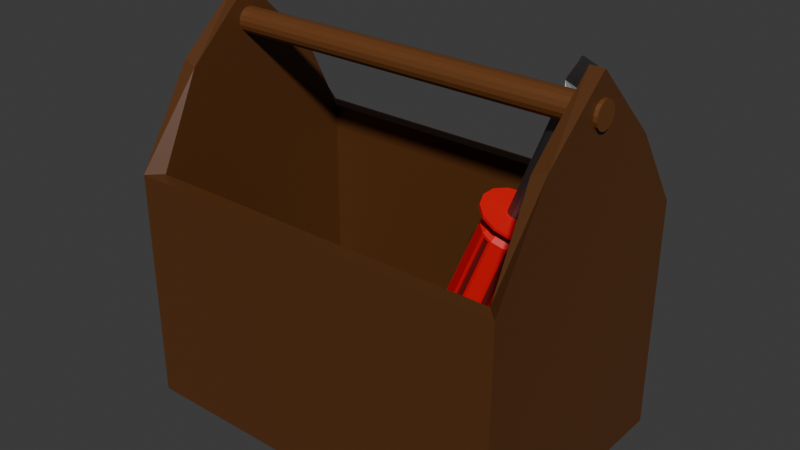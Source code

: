 # Source: WerkzeugkisteSchraubenzieher.blend  (saved by Blender 4.1.23; exported with 4.5.12 LTS)
import bpy
from mathutils import Matrix  # noqa: F401  (used for matrix-valued properties, if any)

bpy.ops.wm.read_factory_settings(use_empty=True)
scene = bpy.context.scene
scene.name = 'Scene'

# ---- collections
col_collection = bpy.data.collections.new('Collection'); scene.collection.children.link(col_collection)

# ---- materials (node trees are filled in below, after node groups)
mat_material_004 = bpy.data.materials.new('Material.004')
mat_material_004.use_transparent_shadow = False
mat_material = bpy.data.materials.new('Material')
mat_material.alpha_threshold = 0.0
mat_material.use_transparent_shadow = False
mat_material.roughness = 0.5
mat_material.line_color = (0.0, 0.0, 0.0, 1.0)
mat_material_001 = bpy.data.materials.new('Material.001')
mat_material_001.use_transparent_shadow = False
mat_material_002 = bpy.data.materials.new('Material.002')
mat_material_002.use_transparent_shadow = False
mat_material_003 = bpy.data.materials.new('Material.003')
mat_material_003.use_transparent_shadow = False

# ---- material node trees
mat_material_004.use_nodes = True; mat_material_004.node_tree.nodes.clear()
_N = mat_material_004.node_tree.nodes; _L = mat_material_004.node_tree.links
n0 = _N.new('ShaderNodeBsdfPrincipled'); n0.name = 'Principled BSDF'; n0.location = (10, 300)
n0.inputs[0].default_value = (0.1446, 0.04894, 0.01104, 1.0)
n1 = _N.new('ShaderNodeOutputMaterial'); n1.name = 'Material Output'; n1.location = (300, 300)
_L.new(n0.outputs[0], n1.inputs[0])
n1.is_active_output = True
mat_material.use_nodes = True; mat_material.node_tree.nodes.clear()
_N = mat_material.node_tree.nodes; _L = mat_material.node_tree.links
n0 = _N.new('ShaderNodeOutputMaterial'); n0.name = 'Material Output'; n0.location = (300, 300)
n1 = _N.new('ShaderNodeBsdfPrincipled'); n1.name = 'Principled BSDF'; n1.location = (10, 300)
n1.inputs[0].default_value = (0.1022, 0.0356, 0.008568, 1.0)
n1.inputs[3].default_value = 1.45
_L.new(n1.outputs[0], n0.inputs[0])
n0.is_active_output = True
mat_material_001.use_nodes = True; mat_material_001.node_tree.nodes.clear()
_N = mat_material_001.node_tree.nodes; _L = mat_material_001.node_tree.links
n0 = _N.new('ShaderNodeBsdfPrincipled'); n0.name = 'Principled BSDF'; n0.location = (10, 300)
n0.inputs[0].default_value = (0.184, 0.184, 0.184, 1.0)
n0.inputs[1].default_value = 1.0
n1 = _N.new('ShaderNodeOutputMaterial'); n1.name = 'Material Output'; n1.location = (300, 300)
_L.new(n0.outputs[0], n1.inputs[0])
n1.is_active_output = True
mat_material_002.use_nodes = True; mat_material_002.node_tree.nodes.clear()
_N = mat_material_002.node_tree.nodes; _L = mat_material_002.node_tree.links
n0 = _N.new('ShaderNodeBsdfPrincipled'); n0.name = 'Principled BSDF'; n0.location = (10, 300)
n0.inputs[0].default_value = (0.8003, 0.0, 0.004088, 1.0)
n1 = _N.new('ShaderNodeOutputMaterial'); n1.name = 'Material Output'; n1.location = (300, 300)
_L.new(n0.outputs[0], n1.inputs[0])
n1.is_active_output = True
mat_material_003.use_nodes = True; mat_material_003.node_tree.nodes.clear()
_N = mat_material_003.node_tree.nodes; _L = mat_material_003.node_tree.links
n0 = _N.new('ShaderNodeBsdfPrincipled'); n0.name = 'Principled BSDF'; n0.location = (10, 300)
n0.inputs[0].default_value = (0.1479, 0.01015, 0.009872, 1.0)
n1 = _N.new('ShaderNodeOutputMaterial'); n1.name = 'Material Output'; n1.location = (300, 300)
_L.new(n0.outputs[0], n1.inputs[0])
n1.is_active_output = True

# ---- world
world_world = bpy.data.worlds.new('World'); scene.world = world_world
world_world.use_nodes = True; world_world.node_tree.nodes.clear()
_N = world_world.node_tree.nodes; _L = world_world.node_tree.links
n0 = _N.new('ShaderNodeOutputWorld'); n0.name = 'World Output'; n0.location = (300, 300)
n1 = _N.new('ShaderNodeBackground'); n1.name = 'Background'; n1.location = (10, 300)
n1.inputs[0].default_value = (0.05088, 0.05088, 0.05088, 1.0)
_L.new(n1.outputs[0], n0.inputs[0])
n0.is_active_output = True
world_world.color = (0.05088, 0.05088, 0.05088)
world_world.use_sun_shadow = False
world_world.sun_shadow_jitter_overblur = 0.0

# ---- meshes
me_cylinder = bpy.data.meshes.new('Cylinder')
me_cylinder.from_pydata([(-2.113e-09, 0.1, -1.742), (1.892e-08, 0.1, 1.357), (0.03612, 0.09325, -1.742), (0.03612, 0.09325, 1.357), (0.06737, 0.0739, -1.742), (0.06737, 0.0739, 1.357), (0.08952, 0.04457, -1.742), (0.08952, 0.04457, 1.357), (0.09957, 0.009227, -1.742), (0.09957, 0.009227, 1.357), (0.09618, -0.02737, -1.742), (0.09618, -0.02737, 1.357), (0.0798, -0.06026, -1.742), (0.0798, -0.06026, 1.357), (0.05264, -0.08502, -1.742), (0.05264, -0.08502, 1.357), (0.01837, -0.0983, -1.742), (0.01837, -0.0983, 1.357), (-0.01837, -0.0983, -1.742), (-0.01837, -0.0983, 1.357), (-0.05264, -0.08502, -1.742), (-0.05264, -0.08502, 1.357), (-0.0798, -0.06026, -1.742), (-0.0798, -0.06026, 1.357), (-0.09618, -0.02737, -1.742), (-0.09618, -0.02737, 1.357), (-0.09957, 0.009227, -1.742), (-0.09957, 0.009227, 1.357), (-0.08952, 0.04457, -1.742), (-0.08952, 0.04457, 1.357), (-0.06737, 0.0739, -1.742), (-0.06737, 0.0739, 1.357), (-0.03612, 0.09325, -1.742), (-0.03612, 0.09325, 1.357), (0.9245, 0.8923, 1.22), (2.759, 1.0, 1.328), (0.9245, -0.8923, 1.22), (2.759, -1.0, 1.328), (0.9245, 0.8923, -1.607), (2.759, 1.0, -1.715), (0.9245, -0.8923, -1.607), (2.759, -1.0, -1.715), (0.9245, -1.0, 1.328), (0.9245, -1.0, -1.715), (0.9245, 1.0, 1.328), (0.9245, 1.0, -1.715), (2.562, -0.8923, 1.22), (2.562, -0.8923, -1.607), (2.562, 0.8923, 1.22), (2.562, 0.8923, -1.607), (0.3011, 0.5807, 1.328), (0.1837, -0.5364, 1.328), (0.1837, -0.5364, -1.715), (0.3011, 0.5807, -1.715), (0.3011, 0.5872, 1.22), (0.2235, -0.5491, 1.22), (0.2235, -0.5491, -1.607), (0.3011, 0.5872, -1.607), (2.759, 0.0, -1.715), (0.7588, 0.0, 1.328), (0.7588, 0.0, -1.715), (2.759, 0.0, 1.328), (0.7588, 0.0, 1.22), (0.7588, 0.0, -1.607), (2.562, 0.0, 1.22), (2.562, 0.0, -1.607), (-0.2766, 0.0, 1.328), (-0.2766, 0.0, -1.715), (-0.2766, 0.0, 1.22), (-0.2766, 0.0, -1.607)], [], [(0, 1, 3, 2), (2, 3, 5, 4), (4, 5, 7, 6), (6, 7, 9, 8), (8, 9, 11, 10), (10, 11, 13, 12), (12, 13, 15, 14), (14, 15, 17, 16), (16, 17, 19, 18), (18, 19, 21, 20), (20, 21, 23, 22), (22, 23, 25, 24), (24, 25, 27, 26), (26, 27, 29, 28), (28, 29, 31, 30), (3, 1, 33, 31, 29, 27, 25, 23, 21, 19, 17, 15, 13, 11, 9, 7, 5), (30, 31, 33, 32), (32, 33, 1, 0), (0, 2, 4, 6, 8, 10, 12, 14, 16, 18, 20, 22, 24, 26, 28, 30, 32), (34, 38, 49, 48), (37, 42, 43, 41), (58, 60, 45, 39), (58, 61, 37, 41), (61, 59, 42, 37), (39, 45, 44, 35), (36, 40, 43, 42), (63, 38, 57, 69), (36, 42, 51, 55), (38, 34, 44, 45), (64, 65, 47, 46), (62, 34, 48, 64), (63, 40, 47, 65), (40, 36, 46, 47), (68, 55, 51, 66), (69, 57, 53, 67), (38, 45, 53, 57), (43, 40, 56, 52), (62, 36, 55, 68), (60, 43, 52, 67), (44, 34, 54, 50), (59, 44, 50, 66), (42, 59, 66, 51), (45, 60, 67, 53), (34, 62, 68, 54), (56, 69, 67, 52), (54, 68, 66, 50), (38, 63, 65, 49), (36, 62, 64, 46), (48, 49, 65, 64), (40, 63, 69, 56), (35, 44, 59, 61), (39, 35, 61, 58), (41, 43, 60, 58)])
me_cylinder.polygons.foreach_set('material_index', [0, 0, 0, 0, 0, 0, 0, 0, 0, 0, 0, 0, 0, 0, 0, 0, 0, 0, 0, 1, 1, 1, 1, 1, 1, 1, 1, 1, 1, 1, 1, 1, 1, 1, 1, 1, 1, 1, 1, 1, 1, 1, 1, 1, 1, 1, 1, 1, 1, 1, 1, 1, 1])
_uv = me_cylinder.uv_layers.new(name='UVMap')
_uv.uv.foreach_set('vector', [1.0, 0.5, 1.0, 1.0, 0.9412, 1.0, 0.9412, 0.5, 0.9412, 0.5, 0.9412, 1.0, 0.8824, 1.0, 0.8824, 0.5, 0.8824, 0.5, 0.8824, 1.0, 0.8235, 1.0, 0.8235, 0.5, 0.8235, 0.5, 0.8235, 1.0, 0.7647, 1.0, 0.7647, 0.5, 0.7647, 0.5, 0.7647, 1.0, 0.7059, 1.0, 0.7059, 0.5, 0.7059, 0.5, 0.7059, 1.0, 0.6471, 1.0, 0.6471, 0.5, 0.6471, 0.5, 0.6471, 1.0, 0.5882, 1.0, 0.5882, 0.5, 0.5882, 0.5, 0.5882, 1.0, 0.5294, 1.0, 0.5294, 0.5, 0.5294, 0.5, 0.5294, 1.0, 0.4706, 1.0, 0.4706, 0.5, 0.4706, 0.5, 0.4706, 1.0, 0.4118, 1.0, 0.4118, 0.5, 0.4118, 0.5, 0.4118, 1.0, 0.3529, 1.0, 0.3529, 0.5, 0.3529, 0.5, 0.3529, 1.0, 0.2941, 1.0, 0.2941, 0.5, 0.2941, 0.5, 0.2941, 1.0, 0.2353, 1.0, 0.2353, 0.5, 0.2353, 0.5, 0.2353, 1.0, 0.1765, 1.0, 0.1765, 0.5, 0.1765, 0.5, 0.1765, 1.0, 0.1176, 1.0, 0.1176, 0.5, 0.3367, 0.4738, 0.25, 0.49, 0.1633, 0.4738, 0.08831, 0.4274, 0.03516, 0.357, 0.01102, 0.2721, 0.01916, 0.1843, 0.05848, 0.1054, 0.1237, 0.04595, 0.2059, 0.01409, 0.2941, 0.01409, 0.3763, 0.04595, 0.4415, 0.1054, 0.4808, 0.1843, 0.489, 0.2721, 0.4648, 0.357, 0.4117, 0.4274, 0.1176, 0.5, 0.1176, 1.0, 0.05882, 1.0, 0.05882, 0.5, 0.05882, 0.5, 0.05882, 1.0, 5.215e-08, 1.0, 5.215e-08, 0.5, 0.75, 0.49, 0.8367, 0.4738, 0.9117, 0.4274, 0.9648, 0.357, 0.989, 0.2721, 0.9808, 0.1843, 0.9415, 0.1054, 0.8763, 0.04595, 0.7941, 0.01409, 0.7059, 0.01409, 0.6237, 0.04595, 0.5585, 0.1054, 0.5192, 0.1843, 0.511, 0.2721, 0.5352, 0.357, 0.5883, 0.4274, 0.6633, 0.4738, 0.6338, 0.5135, 0.8662, 0.5135, 0.8662, 0.5135, 0.6338, 0.5135, 0.375, 0.75, 0.625, 0.75, 0.625, 1.0, 0.375, 1.0, 0.375, 0.125, 0.625, 0.125, 0.625, 0.25, 0.375, 0.25, 0.125, 0.625, 0.375, 0.625, 0.375, 0.75, 0.125, 0.75, 0.375, 0.625, 0.625, 0.625, 0.625, 0.75, 0.375, 0.75, 0.375, 0.25, 0.625, 0.25, 0.625, 0.5, 0.375, 0.5, 0.6338, 0.7365, 0.8662, 0.7365, 0.875, 0.75, 0.625, 0.75, 0.8662, 0.625, 0.8662, 0.5135, 0.8662, 0.5135, 0.8662, 0.625, 0.6338, 0.7365, 0.625, 0.75, 0.625, 0.75, 0.6338, 0.7365, 0.8662, 0.5135, 0.6338, 0.5135, 0.625, 0.5, 0.875, 0.5, 0.6338, 0.625, 0.8662, 0.625, 0.8662, 0.7365, 0.6338, 0.7365, 0.6338, 0.625, 0.6338, 0.5135, 0.6338, 0.5135, 0.6338, 0.625, 0.8662, 0.625, 0.8662, 0.7365, 0.8662, 0.7365, 0.8662, 0.625, 0.8662, 0.7365, 0.6338, 0.7365, 0.6338, 0.7365, 0.8662, 0.7365, 0.6338, 0.625, 0.6338, 0.7365, 0.625, 0.75, 0.625, 0.625, 0.8662, 0.625, 0.8662, 0.5135, 0.875, 0.5, 0.875, 0.625, 0.8662, 0.5135, 0.875, 0.5, 0.875, 0.5, 0.8662, 0.5135, 0.875, 0.75, 0.8662, 0.7365, 0.8662, 0.7365, 0.875, 0.75, 0.6338, 0.625, 0.6338, 0.7365, 0.6338, 0.7365, 0.6338, 0.625, 0.625, 0.125, 0.625, 0.0, 0.625, 0.0, 0.625, 0.125, 0.625, 0.5, 0.6338, 0.5135, 0.6338, 0.5135, 0.625, 0.5, 0.625, 0.625, 0.625, 0.5, 0.625, 0.5, 0.625, 0.625, 0.625, 0.75, 0.625, 0.625, 0.625, 0.625, 0.625, 0.75, 0.625, 0.25, 0.625, 0.125, 0.625, 0.125, 0.625, 0.25, 0.6338, 0.5135, 0.6338, 0.625, 0.6338, 0.625, 0.6338, 0.5135, 0.8662, 0.7365, 0.8662, 0.625, 0.875, 0.625, 0.875, 0.75, 0.6338, 0.5135, 0.6338, 0.625, 0.625, 0.625, 0.625, 0.5, 0.8662, 0.5135, 0.8662, 0.625, 0.8662, 0.625, 0.8662, 0.5135, 0.6338, 0.7365, 0.6338, 0.625, 0.6338, 0.625, 0.6338, 0.7365, 0.6338, 0.5135, 0.8662, 0.5135, 0.8662, 0.625, 0.6338, 0.625, 0.8662, 0.7365, 0.8662, 0.625, 0.8662, 0.625, 0.8662, 0.7365, 0.375, 0.5, 0.625, 0.5, 0.625, 0.625, 0.375, 0.625, 0.125, 0.5, 0.375, 0.5, 0.375, 0.625, 0.125, 0.625, 0.375, 0.0, 0.625, 0.0, 0.625, 0.125, 0.375, 0.125])
me_cylinder.materials.append(mat_material_004)
me_cylinder.materials.append(mat_material)
me_cylinder.update()
me_cylinder_001 = bpy.data.meshes.new('Cylinder.001')
me_cylinder_001.from_pydata([(-0.233, 0.1472, 0.51), (-0.2604, 0.09037, 0.51), (-0.2604, -0.09037, 0.51), (-0.233, -0.1472, 0.51), (-0.09171, -0.2599, 0.51), (-0.03016, -0.274, 0.51), (0.146, -0.2338, 0.51), (0.1954, -0.1944, 0.51), (0.2738, -0.03157, 0.51), (0.2738, 0.03157, 0.51), (0.1954, 0.1944, 0.51), (-0.09171, 0.2599, 0.51), (0.146, 0.2338, 0.51), (-0.03016, 0.274, 0.51), (0.0, 0.1983, -0.725), (-0.03016, 0.3023, -0.5852), (0.08605, 0.1787, -0.725), (0.1583, 0.2593, -0.5852), (0.1551, 0.1237, -0.725), (0.2176, 0.2121, -0.5852), (0.1934, 0.04413, -0.725), (0.3014, 0.03787, -0.5852), (0.1934, -0.04413, -0.725), (0.3014, -0.03787, -0.5852), (0.1551, -0.1237, -0.725), (0.2176, -0.2121, -0.5852), (0.08605, -0.1787, -0.725), (0.1583, -0.2593, -0.5852), (0.0, -0.1983, -0.725), (-0.03016, -0.3023, -0.5852), (-0.08605, -0.1787, -0.725), (-0.104, -0.2855, -0.5852), (-0.1551, -0.1237, -0.725), (-0.2552, -0.1649, -0.5852), (-0.1934, -0.04413, -0.725), (-0.288, -0.09667, -0.5852), (-0.1934, 0.04413, -0.725), (-0.288, 0.09667, -0.5852), (-0.1551, 0.1237, -0.725), (-0.2552, 0.1649, -0.5852), (-0.08605, 0.1787, -0.725), (-0.104, 0.2855, -0.5852), (-7.372e-10, 0.2191, 0.6224), (3.934e-10, 0.3561, 0.725), (0.1545, 0.3208, 0.725), (0.09505, 0.1974, 0.6224), (0.2784, 0.222, 0.725), (0.1713, 0.1366, 0.6224), (0.3471, 0.07923, 0.725), (0.2136, 0.04875, 0.6224), (0.3471, -0.07923, 0.725), (0.2136, -0.04875, 0.6224), (0.2784, -0.222, 0.725), (0.1713, -0.1366, 0.6224), (0.1545, -0.3208, 0.725), (0.09505, -0.1974, 0.6224), (3.934e-10, -0.3561, 0.725), (-7.372e-10, -0.2191, 0.6224), (-0.1545, -0.3208, 0.725), (-0.09505, -0.1974, 0.6224), (-0.2784, -0.222, 0.725), (-0.1713, -0.1366, 0.6224), (-0.3471, -0.07923, 0.725), (-0.2136, -0.04875, 0.6224), (-0.3471, 0.07923, 0.725), (-0.2136, 0.04875, 0.6224), (-0.2784, 0.222, 0.725), (-0.1713, 0.1366, 0.6224), (-0.1545, 0.3208, 0.725), (-0.09505, 0.1974, 0.6224), (-9.038e-09, 0.09197, 0.7556), (0.0399, 0.08286, 0.7556), (0.0719, 0.05734, 0.7556), (0.08966, 0.02046, 0.7556), (0.08966, -0.02046, 0.7556), (0.0719, -0.05734, 0.7556), (0.0399, -0.08286, 0.7556), (3.896e-09, -0.09197, 0.7556), (-0.0399, -0.08286, 0.7556), (-0.0719, -0.05734, 0.7556), (-0.08966, -0.02046, 0.7556), (-0.08966, 0.02046, 0.7556), (-0.0719, 0.05734, 0.7556), (-0.0399, 0.08286, 0.7556), (-2.571e-09, 0.3561, 0.7556), (0.1545, 0.3208, 0.7556), (0.2784, 0.222, 0.7556), (0.3471, 0.07923, 0.7556), (0.3471, -0.07923, 0.7556), (0.2784, -0.222, 0.7556), (0.1545, -0.3208, 0.7556), (-2.571e-09, -0.3561, 0.7556), (-0.1545, -0.3208, 0.7556), (-0.2784, -0.222, 0.7556), (-0.3471, -0.07923, 0.7556), (-0.3471, 0.07923, 0.7556), (-0.2784, 0.222, 0.7556), (-0.1545, 0.3208, 0.7556), (-1.967e-09, 0.277, 0.7556), (0.1202, 0.2496, 0.7556), (0.2166, 0.1727, 0.7556), (0.2701, 0.06164, 0.7556), (0.2701, -0.06164, 0.7556), (0.2166, -0.1727, 0.7556), (0.1202, -0.2496, 0.7556), (-3.175e-09, -0.277, 0.7556), (-0.1202, -0.2496, 0.7556), (-0.2166, -0.1727, 0.7556), (-0.2701, -0.06164, 0.7556), (-0.2701, 0.06164, 0.7556), (-0.2166, 0.1727, 0.7556), (-0.1202, 0.2496, 0.7556), (-1.11e-07, 0.07368, 2.118), (0.03393, 0.06742, 2.123), (0.06114, 0.04988, 2.135), (0.1117, 0.02453, 2.18), (0.1117, -0.02282, 2.177), (0.06114, -0.04961, 2.135), (0.03393, -0.06815, 2.124), (-9.348e-08, -0.07476, 2.12), (-0.03393, -0.06815, 2.124), (-0.06114, -0.04961, 2.135), (-0.1117, -0.02282, 2.177), (-0.1117, 0.02453, 2.18), (-0.06114, 0.04988, 2.135), (-0.03393, 0.06742, 2.123), (-1.088e-07, 0.08482, 2.11), (0.0399, 0.07745, 2.115), (0.0719, 0.05682, 2.13), (0.08966, 0.027, 2.152), (0.08966, -0.02544, 2.15), (0.0719, -0.05694, 2.13), (0.0399, -0.07874, 2.117), (-9.59e-08, -0.08652, 2.112), (-0.0399, -0.07874, 2.117), (-0.0719, -0.05694, 2.13), (-0.08966, -0.02544, 2.15), (-0.08966, 0.027, 2.152), (-0.0719, 0.05682, 2.13), (-0.0399, 0.07745, 2.115), (0.07624, 0.0174, 2.433), (0.07624, -0.0174, 2.433), (-0.07624, -0.0174, 2.433), (-0.07624, 0.0174, 2.433), (0.07624, -0.01862, 2.397), (-0.07624, -0.01862, 2.397), (-0.07624, 0.019, 2.397), (0.07624, 0.019, 2.397), (-0.1117, -0.02191, 2.204), (0.1117, 0.02332, 2.206), (0.1117, -0.02191, 2.204), (-0.1117, 0.02332, 2.206), (0.1215, 0.2523, 0.5409), (0.219, 0.1746, 0.5409), (0.219, -0.1746, 0.5409), (0.1215, -0.2523, 0.5409), (-2.055e-10, -0.2801, 0.5409), (-0.1215, -0.2523, 0.5409), (-0.219, -0.1746, 0.5409), (-0.273, -0.06232, 0.5409), (-0.273, 0.06232, 0.5409), (-0.219, 0.1746, 0.5409), (-0.1215, 0.2523, 0.5409), (-2.055e-10, 0.2801, 0.5409), (-0.1345, 0.2793, -0.6161), (0.273, 0.06232, 0.5409), (0.273, -0.06232, 0.5409), (0.1345, 0.2793, -0.6161), (0.2424, 0.1933, -0.6161), (0.3022, 0.06898, -0.6161), (0.3022, -0.06898, -0.6161), (0.2424, -0.1933, -0.6161), (0.1345, -0.2793, -0.6161), (0.0, -0.31, -0.6161), (-0.1345, -0.2793, -0.6161), (-0.2424, -0.1933, -0.6161), (-0.3022, -0.06898, -0.6161), (-0.3022, 0.06898, -0.6161), (-0.2424, 0.1933, -0.6161), (0.0, 0.31, -0.6161), (0.1333, 0.2178, 0.5095), (0.1826, 0.1784, 0.5095), (0.1456, 0.2433, -0.5857), (0.2048, 0.1961, -0.5857), (0.2534, 0.03157, 0.5095), (0.2534, -0.03157, 0.5095), (0.281, 0.03787, -0.5857), (0.281, -0.03787, -0.5857), (0.1826, -0.1784, 0.5095), (0.1333, -0.2178, 0.5095), (0.2048, -0.1961, -0.5857), (0.1456, -0.2433, -0.5857), (-0.0256, -0.254, 0.5095), (-0.08715, -0.24, 0.5095), (-0.0256, -0.2824, -0.5857), (-0.09944, -0.2655, -0.5857), (-0.2146, -0.1384, 0.5095), (-0.242, -0.08149, 0.5095), (-0.2367, -0.156, -0.5857), (-0.2696, -0.08779, -0.5857), (-0.242, 0.08149, 0.5095), (-0.2146, 0.1384, 0.5095), (-0.2696, 0.08779, -0.5857), (-0.2367, 0.156, -0.5857), (-0.08715, 0.24, 0.5095), (-0.0256, 0.254, 0.5095), (-0.09944, 0.2655, -0.5857), (-0.0256, 0.2824, -0.5857)], [], [(152, 45, 47, 153), (165, 49, 51, 166), (166, 51, 53, 154), (154, 53, 55, 155), (155, 55, 57, 156), (156, 57, 59, 157), (157, 59, 61, 158), (158, 61, 63, 159), (159, 63, 65, 160), (160, 65, 67, 161), (161, 67, 69, 162), (179, 163, 152, 167), (162, 69, 42, 163), (153, 47, 49, 165), (52, 50, 88, 89), (179, 167, 16, 14), (167, 168, 18, 16), (168, 169, 20, 18), (169, 170, 22, 20), (170, 171, 24, 22), (171, 172, 26, 24), (172, 173, 28, 26), (173, 174, 30, 28), (174, 175, 32, 30), (175, 176, 34, 32), (176, 177, 36, 34), (177, 178, 38, 36), (178, 164, 40, 38), (164, 179, 14, 40), (14, 16, 18, 20, 22, 24, 26, 28, 30, 32, 34, 36, 38, 40), (45, 42, 43, 44), (47, 45, 44, 46), (49, 47, 46, 48), (51, 49, 48, 50), (53, 51, 50, 52), (55, 53, 52, 54), (57, 55, 54, 56), (59, 57, 56, 58), (61, 59, 58, 60), (63, 61, 60, 62), (65, 63, 62, 64), (67, 65, 64, 66), (69, 67, 66, 68), (42, 69, 68, 43), (163, 42, 45, 152), (168, 153, 165, 169), (41, 11, 204, 206), (178, 161, 162, 164), (1, 0, 201, 200), (176, 159, 160, 177), (33, 3, 196, 198), (174, 157, 158, 175), (4, 31, 195, 193), (172, 155, 156, 173), (27, 25, 190, 191), (170, 166, 154, 171), (9, 8, 185, 184), (19, 17, 182, 183), (82, 81, 137, 138), (62, 60, 93, 94), (48, 46, 86, 87), (58, 56, 91, 92), (68, 66, 96, 97), (44, 43, 84, 85), (54, 52, 89, 90), (64, 62, 94, 95), (43, 68, 97, 84), (50, 48, 87, 88), (60, 58, 92, 93), (46, 44, 85, 86), (56, 54, 90, 91), (66, 64, 95, 96), (98, 99, 85, 84), (99, 100, 86, 85), (100, 101, 87, 86), (101, 102, 88, 87), (102, 103, 89, 88), (103, 104, 90, 89), (104, 105, 91, 90), (105, 106, 92, 91), (106, 107, 93, 92), (107, 108, 94, 93), (108, 109, 95, 94), (109, 110, 96, 95), (110, 111, 97, 96), (111, 98, 84, 97), (70, 71, 99, 98), (71, 72, 100, 99), (72, 73, 101, 100), (73, 74, 102, 101), (74, 75, 103, 102), (75, 76, 104, 103), (76, 77, 105, 104), (77, 78, 106, 105), (78, 79, 107, 106), (79, 80, 108, 107), (80, 81, 109, 108), (81, 82, 110, 109), (82, 83, 111, 110), (83, 70, 98, 111), (113, 112, 125, 124, 123, 115, 114), (75, 74, 130, 131), (83, 82, 138, 139), (76, 75, 131, 132), (70, 83, 139, 126), (77, 76, 132, 133), (78, 77, 133, 134), (71, 70, 126, 127), (79, 78, 134, 135), (72, 71, 127, 128), (80, 79, 135, 136), (73, 72, 128, 129), (81, 80, 136, 137), (74, 73, 129, 130), (112, 113, 127, 126), (113, 114, 128, 127), (114, 115, 129, 128), (115, 116, 130, 129), (116, 117, 131, 130), (117, 118, 132, 131), (118, 119, 133, 132), (119, 120, 134, 133), (120, 121, 135, 134), (121, 122, 136, 135), (122, 123, 137, 136), (123, 124, 138, 137), (124, 125, 139, 138), (125, 112, 126, 139), (140, 143, 142, 141), (116, 122, 121, 120, 119, 118, 117), (145, 144, 141, 142), (147, 146, 143, 140), (144, 147, 140, 141), (146, 145, 142, 143), (151, 148, 145, 146), (150, 149, 147, 144), (149, 151, 146, 147), (148, 150, 144, 145), (122, 116, 150, 148), (115, 123, 151, 149), (116, 115, 149, 150), (123, 122, 148, 151), (10, 12, 152, 153), (6, 7, 154, 155), (4, 5, 156, 157), (2, 3, 158, 159), (0, 1, 160, 161), (13, 11, 162, 163), (11, 41, 164, 162), (8, 9, 165, 166), (17, 19, 168, 167), (21, 23, 170, 169), (25, 27, 172, 171), (29, 31, 174, 173), (33, 35, 176, 175), (37, 39, 178, 177), (41, 15, 179, 164), (15, 13, 163, 179), (12, 17, 167, 152), (19, 10, 153, 168), (9, 21, 169, 165), (23, 8, 166, 170), (7, 25, 171, 154), (27, 6, 155, 172), (5, 29, 173, 156), (31, 4, 157, 174), (3, 33, 175, 158), (35, 2, 159, 176), (1, 37, 177, 160), (39, 0, 161, 178), (182, 180, 181, 183), (10, 19, 183, 181), (12, 10, 181, 180), (17, 12, 180, 182), (186, 184, 185, 187), (21, 9, 184, 186), (8, 23, 187, 185), (23, 21, 186, 187), (190, 188, 189, 191), (6, 27, 191, 189), (25, 7, 188, 190), (7, 6, 189, 188), (194, 192, 193, 195), (5, 4, 193, 192), (31, 29, 194, 195), (29, 5, 192, 194), (198, 196, 197, 199), (3, 2, 197, 196), (2, 35, 199, 197), (35, 33, 198, 199), (202, 200, 201, 203), (37, 1, 200, 202), (39, 37, 202, 203), (0, 39, 203, 201), (206, 204, 205, 207), (13, 15, 207, 205), (11, 13, 205, 204), (15, 41, 206, 207)])
me_cylinder_001.polygons.foreach_set('material_index', [1, 1, 1, 1, 1, 1, 1, 1, 1, 1, 1, 1, 1, 1, 1, 1, 1, 1, 1, 1, 1, 1, 1, 1, 1, 1, 1, 1, 1, 1, 1, 1, 1, 1, 1, 1, 1, 1, 1, 1, 1, 1, 1, 1, 1, 1, 1, 1, 1, 1, 1, 1, 1, 1, 1, 1, 1, 1, 0, 1, 1, 1, 1, 1, 1, 1, 1, 1, 1, 1, 1, 1, 1, 1, 1, 1, 1, 1, 1, 1, 1, 1, 1, 1, 1, 1, 1, 1, 1, 1, 1, 1, 1, 1, 1, 1, 1, 1, 1, 1, 0, 0, 0, 0, 0, 0, 0, 0, 0, 0, 0, 0, 0, 0, 0, 0, 0, 0, 0, 0, 0, 0, 0, 0, 0, 0, 0, 0, 0, 0, 0, 0, 0, 0, 0, 0, 0, 0, 0, 0, 0, 0, 1, 1, 1, 1, 1, 1, 1, 1, 1, 1, 1, 1, 1, 1, 1, 1, 1, 1, 1, 1, 1, 1, 1, 1, 1, 1, 1, 1, 2, 1, 1, 1, 2, 1, 1, 1, 2, 1, 1, 1, 2, 1, 1, 1, 2, 1, 1, 1, 2, 1, 1, 1, 2, 1, 1, 1])
_uv = me_cylinder_001.uv_layers.new(name='UVMap')
_uv.uv.foreach_set('vector', [0.9286, 0.9365, 0.9286, 0.9646, 0.8571, 0.9646, 0.8571, 0.9365, 0.7857, 0.9365, 0.7857, 0.9646, 0.7143, 0.9646, 0.7143, 0.9365, 0.7143, 0.9365, 0.7143, 0.9646, 0.6429, 0.9646, 0.6429, 0.9365, 0.6429, 0.9365, 0.6429, 0.9646, 0.5714, 0.9646, 0.5714, 0.9365, 0.5714, 0.9365, 0.5714, 0.9646, 0.5, 0.9646, 0.5, 0.9365, 0.5, 0.9365, 0.5, 0.9646, 0.4286, 0.9646, 0.4286, 0.9365, 0.4286, 0.9365, 0.4286, 0.9646, 0.3571, 0.9646, 0.3571, 0.9365, 0.3571, 0.9365, 0.3571, 0.9646, 0.2857, 0.9646, 0.2857, 0.9365, 0.2857, 0.9365, 0.2857, 0.9646, 0.2143, 0.9646, 0.2143, 0.9365, 0.2143, 0.9365, 0.2143, 0.9646, 0.1429, 0.9646, 0.1429, 0.9365, 0.1429, 0.9365, 0.1429, 0.9646, 0.07143, 0.9646, 0.07143, 0.9365, 1.0, 0.5375, 1.0, 0.9365, 0.9286, 0.9365, 0.9286, 0.5375, 0.07143, 0.9365, 0.07143, 0.9646, -1.341e-07, 0.9646, -1.341e-07, 0.9365, 0.8571, 0.9365, 0.8571, 0.9646, 0.7857, 0.9646, 0.7857, 0.9365, 0.3739, 0.1512, 0.4045, 0.2147, 0.4045, 0.2147, 0.3739, 0.1512, 0.75, 0.49, 0.8541, 0.4662, 0.8166, 0.3883, 0.75, 0.4035, 0.8541, 0.4662, 0.9376, 0.3996, 0.87, 0.3457, 0.8166, 0.3883, 0.9376, 0.3996, 0.984, 0.3034, 0.8997, 0.2842, 0.87, 0.3457, 0.984, 0.3034, 0.984, 0.1966, 0.8997, 0.2158, 0.8997, 0.2842, 0.984, 0.1966, 0.9376, 0.1004, 0.87, 0.1543, 0.8997, 0.2158, 0.9376, 0.1004, 0.8541, 0.03377, 0.8166, 0.1117, 0.87, 0.1543, 0.8541, 0.03377, 0.75, 0.01, 0.75, 0.09645, 0.8166, 0.1117, 0.75, 0.01, 0.6459, 0.03377, 0.6834, 0.1117, 0.75, 0.09645, 0.6459, 0.03377, 0.5624, 0.1004, 0.63, 0.1543, 0.6834, 0.1117, 0.5624, 0.1004, 0.516, 0.1966, 0.6003, 0.2158, 0.63, 0.1543, 0.516, 0.1966, 0.516, 0.3034, 0.6003, 0.2842, 0.6003, 0.2158, 0.516, 0.3034, 0.5624, 0.3996, 0.63, 0.3457, 0.6003, 0.2842, 0.5624, 0.3996, 0.6459, 0.4662, 0.6834, 0.3883, 0.63, 0.3457, 0.6459, 0.4662, 0.75, 0.49, 0.75, 0.4035, 0.6834, 0.3883, 0.75, 0.4035, 0.8166, 0.3883, 0.87, 0.3457, 0.8997, 0.2842, 0.8997, 0.2158, 0.87, 0.1543, 0.8166, 0.1117, 0.75, 0.09645, 0.6834, 0.1117, 0.63, 0.1543, 0.6003, 0.2158, 0.6003, 0.2842, 0.63, 0.3457, 0.6834, 0.3883, 0.3541, 0.4662, 0.25, 0.49, 0.25, 0.4085, 0.3188, 0.3928, 0.4376, 0.3996, 0.3541, 0.4662, 0.3188, 0.3928, 0.3739, 0.3488, 0.484, 0.3034, 0.4376, 0.3996, 0.3739, 0.3488, 0.4045, 0.2853, 0.484, 0.1966, 0.484, 0.3034, 0.4045, 0.2853, 0.4045, 0.2147, 0.4376, 0.1004, 0.484, 0.1966, 0.4045, 0.2147, 0.3739, 0.1512, 0.3541, 0.03377, 0.4376, 0.1004, 0.3739, 0.1512, 0.3188, 0.1072, 0.25, 0.01, 0.3541, 0.03377, 0.3188, 0.1072, 0.25, 0.09151, 0.1459, 0.03377, 0.25, 0.01, 0.25, 0.09151, 0.1812, 0.1072, 0.06236, 0.1004, 0.1459, 0.03377, 0.1812, 0.1072, 0.1261, 0.1512, 0.01602, 0.1966, 0.06236, 0.1004, 0.1261, 0.1512, 0.09548, 0.2147, 0.01602, 0.3034, 0.01602, 0.1966, 0.09548, 0.2147, 0.09548, 0.2853, 0.06236, 0.3996, 0.01602, 0.3034, 0.09548, 0.2853, 0.1261, 0.3488, 0.1459, 0.4662, 0.06236, 0.3996, 0.1261, 0.3488, 0.1812, 0.3928, 0.25, 0.49, 0.1459, 0.4662, 0.1812, 0.3928, 0.25, 0.4085, 1.0, 0.9365, 1.0, 0.9646, 0.9286, 0.9646, 0.9286, 0.9365, 0.8571, 0.5375, 0.8571, 0.9365, 0.7857, 0.9365, 0.7857, 0.5375, 0.05535, 0.5482, 0.05377, 0.9259, 0.05377, 0.9259, 0.05535, 0.5482, 0.1429, 0.5375, 0.1429, 0.9365, 0.07143, 0.9365, 0.07143, 0.5375, 0.1966, 0.9259, 0.1605, 0.9259, 0.1605, 0.9259, 0.1966, 0.9259, 0.2857, 0.5375, 0.2857, 0.9365, 0.2143, 0.9365, 0.2143, 0.5375, 0.3411, 0.5482, 0.3395, 0.9259, 0.3395, 0.9259, 0.3411, 0.5482, 0.4286, 0.5375, 0.4286, 0.9365, 0.3571, 0.9365, 0.3571, 0.5375, 0.4462, 0.9259, 0.4447, 0.5482, 0.4447, 0.5482, 0.4462, 0.9259, 0.5714, 0.5375, 0.5714, 0.9365, 0.5, 0.9365, 0.5, 0.5375, 0.5875, 0.5482, 0.6268, 0.5482, 0.6268, 0.5482, 0.5875, 0.5482, 0.7143, 0.5375, 0.7143, 0.9365, 0.6429, 0.9365, 0.6429, 0.5375, 0.7681, 0.9259, 0.7319, 0.9259, 0.7319, 0.9259, 0.7681, 0.9259, 0.8732, 0.5482, 0.9125, 0.5482, 0.9125, 0.5482, 0.8732, 0.5482, 0.218, 0.2755, 0.2101, 0.2591, 0.2101, 0.2591, 0.218, 0.2755, 0.09548, 0.2147, 0.1261, 0.1512, 0.1261, 0.1512, 0.09548, 0.2147, 0.4045, 0.2853, 0.3739, 0.3488, 0.3739, 0.3488, 0.4045, 0.2853, 0.1812, 0.1072, 0.25, 0.09151, 0.25, 0.09151, 0.1812, 0.1072, 0.1812, 0.3928, 0.1261, 0.3488, 0.1261, 0.3488, 0.1812, 0.3928, 0.3188, 0.3928, 0.25, 0.4085, 0.25, 0.4085, 0.3188, 0.3928, 0.3188, 0.1072, 0.3739, 0.1512, 0.3739, 0.1512, 0.3188, 0.1072, 0.09548, 0.2853, 0.09548, 0.2147, 0.09548, 0.2147, 0.09548, 0.2853, 0.25, 0.4085, 0.1812, 0.3928, 0.1812, 0.3928, 0.25, 0.4085, 0.4045, 0.2147, 0.4045, 0.2853, 0.4045, 0.2853, 0.4045, 0.2147, 0.1261, 0.1512, 0.1812, 0.1072, 0.1812, 0.1072, 0.1261, 0.1512, 0.3739, 0.3488, 0.3188, 0.3928, 0.3188, 0.3928, 0.3739, 0.3488, 0.25, 0.09151, 0.3188, 0.1072, 0.3188, 0.1072, 0.25, 0.09151, 0.1261, 0.3488, 0.09548, 0.2853, 0.09548, 0.2853, 0.1261, 0.3488, 0.25, 0.3733, 0.3035, 0.3611, 0.3188, 0.3928, 0.25, 0.4085, 0.3035, 0.3611, 0.3464, 0.3269, 0.3739, 0.3488, 0.3188, 0.3928, 0.3464, 0.3269, 0.3702, 0.2774, 0.4045, 0.2853, 0.3739, 0.3488, 0.3702, 0.2774, 0.3702, 0.2226, 0.4045, 0.2147, 0.4045, 0.2853, 0.3702, 0.2226, 0.3464, 0.1731, 0.3739, 0.1512, 0.4045, 0.2147, 0.3464, 0.1731, 0.3035, 0.1389, 0.3188, 0.1072, 0.3739, 0.1512, 0.3035, 0.1389, 0.25, 0.1267, 0.25, 0.09151, 0.3188, 0.1072, 0.25, 0.1267, 0.1965, 0.1389, 0.1812, 0.1072, 0.25, 0.09151, 0.1965, 0.1389, 0.1536, 0.1731, 0.1261, 0.1512, 0.1812, 0.1072, 0.1536, 0.1731, 0.1298, 0.2226, 0.09548, 0.2147, 0.1261, 0.1512, 0.1298, 0.2226, 0.1298, 0.2774, 0.09548, 0.2853, 0.09548, 0.2147, 0.1298, 0.2774, 0.1536, 0.3269, 0.1261, 0.3488, 0.09548, 0.2853, 0.1536, 0.3269, 0.1965, 0.3611, 0.1812, 0.3928, 0.1261, 0.3488, 0.1965, 0.3611, 0.25, 0.3733, 0.25, 0.4085, 0.1812, 0.3928, 0.25, 0.2909, 0.2678, 0.2869, 0.3035, 0.3611, 0.25, 0.3733, 0.2678, 0.2869, 0.282, 0.2755, 0.3464, 0.3269, 0.3035, 0.3611, 0.282, 0.2755, 0.2899, 0.2591, 0.3702, 0.2774, 0.3464, 0.3269, 0.2899, 0.2591, 0.2899, 0.2409, 0.3702, 0.2226, 0.3702, 0.2774, 0.2899, 0.2409, 0.282, 0.2245, 0.3464, 0.1731, 0.3702, 0.2226, 0.282, 0.2245, 0.2678, 0.2131, 0.3035, 0.1389, 0.3464, 0.1731, 0.2678, 0.2131, 0.25, 0.2091, 0.25, 0.1267, 0.3035, 0.1389, 0.25, 0.2091, 0.2322, 0.2131, 0.1965, 0.1389, 0.25, 0.1267, 0.2322, 0.2131, 0.218, 0.2245, 0.1536, 0.1731, 0.1965, 0.1389, 0.218, 0.2245, 0.2101, 0.2409, 0.1298, 0.2226, 0.1536, 0.1731, 0.2101, 0.2409, 0.2101, 0.2591, 0.1298, 0.2774, 0.1298, 0.2226, 0.2101, 0.2591, 0.218, 0.2755, 0.1536, 0.3269, 0.1298, 0.2774, 0.218, 0.2755, 0.2322, 0.2869, 0.1965, 0.3611, 0.1536, 0.3269, 0.2322, 0.2869, 0.25, 0.2909, 0.25, 0.3733, 0.1965, 0.3611, 0.2651, 0.2814, 0.25, 0.2848, 0.2349, 0.2814, 0.2228, 0.2717, 0.2161, 0.2577, 0.2839, 0.2577, 0.2772, 0.2717, 0.282, 0.2245, 0.2899, 0.2409, 0.2899, 0.2409, 0.282, 0.2245, 0.2322, 0.2869, 0.218, 0.2755, 0.218, 0.2755, 0.2322, 0.2869, 0.2678, 0.2131, 0.282, 0.2245, 0.282, 0.2245, 0.2678, 0.2131, 0.25, 0.2909, 0.2322, 0.2869, 0.2322, 0.2869, 0.25, 0.2909, 0.25, 0.2091, 0.2678, 0.2131, 0.2678, 0.2131, 0.25, 0.2091, 0.2322, 0.2131, 0.25, 0.2091, 0.25, 0.2091, 0.2322, 0.2131, 0.2678, 0.2869, 0.25, 0.2909, 0.25, 0.2909, 0.2678, 0.2869, 0.218, 0.2245, 0.2322, 0.2131, 0.2322, 0.2131, 0.218, 0.2245, 0.282, 0.2755, 0.2678, 0.2869, 0.2678, 0.2869, 0.282, 0.2755, 0.2101, 0.2409, 0.218, 0.2245, 0.218, 0.2245, 0.2101, 0.2409, 0.2899, 0.2591, 0.282, 0.2755, 0.282, 0.2755, 0.2899, 0.2591, 0.2101, 0.2591, 0.2101, 0.2409, 0.2101, 0.2409, 0.2101, 0.2591, 0.2899, 0.2409, 0.2899, 0.2591, 0.2899, 0.2591, 0.2899, 0.2409, 0.25, 0.2848, 0.2651, 0.2814, 0.2678, 0.2869, 0.25, 0.2909, 0.2651, 0.2814, 0.2772, 0.2717, 0.282, 0.2755, 0.2678, 0.2869, 0.2772, 0.2717, 0.2839, 0.2577, 0.2899, 0.2591, 0.282, 0.2755, 0.2839, 0.2577, 0.2839, 0.2423, 0.2899, 0.2409, 0.2899, 0.2591, 0.2839, 0.2423, 0.2772, 0.2283, 0.282, 0.2245, 0.2899, 0.2409, 0.2772, 0.2283, 0.2651, 0.2186, 0.2678, 0.2131, 0.282, 0.2245, 0.2651, 0.2186, 0.25, 0.2152, 0.25, 0.2091, 0.2678, 0.2131, 0.25, 0.2152, 0.2349, 0.2186, 0.2322, 0.2131, 0.25, 0.2091, 0.2349, 0.2186, 0.2228, 0.2283, 0.218, 0.2245, 0.2322, 0.2131, 0.2228, 0.2283, 0.2161, 0.2423, 0.2101, 0.2409, 0.218, 0.2245, 0.2161, 0.2423, 0.2161, 0.2577, 0.2101, 0.2591, 0.2101, 0.2409, 0.2161, 0.2577, 0.2228, 0.2717, 0.218, 0.2755, 0.2101, 0.2591, 0.2228, 0.2717, 0.2349, 0.2814, 0.2322, 0.2869, 0.218, 0.2755, 0.2349, 0.2814, 0.25, 0.2848, 0.25, 0.2909, 0.2322, 0.2869, 0.2839, 0.2577, 0.2161, 0.2577, 0.2161, 0.2423, 0.2839, 0.2423, 0.2839, 0.2423, 0.2161, 0.2423, 0.2228, 0.2283, 0.2349, 0.2186, 0.25, 0.2152, 0.2651, 0.2186, 0.2772, 0.2283, 0.2161, 0.2423, 0.2839, 0.2423, 0.2839, 0.2423, 0.2161, 0.2423, 0.2839, 0.2577, 0.2161, 0.2577, 0.2161, 0.2577, 0.2839, 0.2577, 0.2839, 0.2423, 0.2839, 0.2577, 0.2839, 0.2577, 0.2839, 0.2423, 0.2161, 0.2577, 0.2161, 0.2423, 0.2161, 0.2423, 0.2161, 0.2577, 0.2161, 0.2577, 0.2161, 0.2423, 0.2161, 0.2423, 0.2161, 0.2577, 0.2839, 0.2423, 0.2839, 0.2577, 0.2839, 0.2577, 0.2839, 0.2423, 0.2839, 0.2577, 0.2161, 0.2577, 0.2161, 0.2577, 0.2839, 0.2577, 0.2161, 0.2423, 0.2839, 0.2423, 0.2839, 0.2423, 0.2161, 0.2423, 0.2161, 0.2423, 0.2839, 0.2423, 0.2839, 0.2423, 0.2161, 0.2423, 0.2839, 0.2577, 0.2161, 0.2577, 0.2161, 0.2577, 0.2839, 0.2577, 0.2839, 0.2423, 0.2839, 0.2577, 0.2839, 0.2577, 0.2839, 0.2423, 0.2161, 0.2577, 0.2161, 0.2423, 0.2161, 0.2423, 0.2161, 0.2577, 0.8748, 0.9259, 0.9109, 0.9259, 0.9286, 0.9365, 0.8571, 0.9365, 0.5891, 0.9259, 0.6252, 0.9259, 0.6429, 0.9365, 0.5714, 0.9365, 0.4462, 0.9259, 0.4823, 0.9259, 0.5, 0.9365, 0.4286, 0.9365, 0.3034, 0.9259, 0.3395, 0.9259, 0.3571, 0.9365, 0.2857, 0.9365, 0.1605, 0.9259, 0.1966, 0.9259, 0.2143, 0.9365, 0.1429, 0.9365, 0.01765, 0.9259, 0.05377, 0.9259, 0.07143, 0.9365, -1.341e-07, 0.9365, 0.05377, 0.9259, 0.05535, 0.5482, 0.07143, 0.5375, 0.07143, 0.9365, 0.7319, 0.9259, 0.7681, 0.9259, 0.7857, 0.9365, 0.7143, 0.9365, 0.9125, 0.5482, 0.8732, 0.5482, 0.8571, 0.5375, 0.9286, 0.5375, 0.7696, 0.5482, 0.7304, 0.5482, 0.7143, 0.5375, 0.7857, 0.5375, 0.6268, 0.5482, 0.5875, 0.5482, 0.5714, 0.5375, 0.6429, 0.5375, 0.4839, 0.5482, 0.4447, 0.5482, 0.4286, 0.5375, 0.5, 0.5375, 0.3411, 0.5482, 0.3018, 0.5482, 0.2857, 0.5375, 0.3571, 0.5375, 0.1982, 0.5482, 0.1589, 0.5482, 0.1429, 0.5375, 0.2143, 0.5375, 0.05535, 0.5482, 0.01608, 0.5482, -1.341e-07, 0.5375, 0.07143, 0.5375, 0.01608, 0.5482, 0.01765, 0.9259, -1.341e-07, 0.9365, -1.341e-07, 0.5375, 0.9109, 0.9259, 0.9125, 0.5482, 0.9286, 0.5375, 0.9286, 0.9365, 0.8732, 0.5482, 0.8748, 0.9259, 0.8571, 0.9365, 0.8571, 0.5375, 0.7681, 0.9259, 0.7696, 0.5482, 0.7857, 0.5375, 0.7857, 0.9365, 0.7304, 0.5482, 0.7319, 0.9259, 0.7143, 0.9365, 0.7143, 0.5375, 0.6252, 0.9259, 0.6268, 0.5482, 0.6429, 0.5375, 0.6429, 0.9365, 0.5875, 0.5482, 0.5891, 0.9259, 0.5714, 0.9365, 0.5714, 0.5375, 0.4823, 0.9259, 0.4839, 0.5482, 0.5, 0.5375, 0.5, 0.9365, 0.4447, 0.5482, 0.4462, 0.9259, 0.4286, 0.9365, 0.4286, 0.5375, 0.3395, 0.9259, 0.3411, 0.5482, 0.3571, 0.5375, 0.3571, 0.9365, 0.3018, 0.5482, 0.3034, 0.9259, 0.2857, 0.9365, 0.2857, 0.5375, 0.1966, 0.9259, 0.1982, 0.5482, 0.2143, 0.5375, 0.2143, 0.9365, 0.1589, 0.5482, 0.1605, 0.9259, 0.1429, 0.9365, 0.1429, 0.5375, 0.9125, 0.5482, 0.9109, 0.9259, 0.8748, 0.9259, 0.8732, 0.5482, 0.8748, 0.9259, 0.8732, 0.5482, 0.8732, 0.5482, 0.8748, 0.9259, 0.9109, 0.9259, 0.8748, 0.9259, 0.8748, 0.9259, 0.9109, 0.9259, 0.9125, 0.5482, 0.9109, 0.9259, 0.9109, 0.9259, 0.9125, 0.5482, 0.7696, 0.5482, 0.7681, 0.9259, 0.7319, 0.9259, 0.7304, 0.5482, 0.7696, 0.5482, 0.7681, 0.9259, 0.7681, 0.9259, 0.7696, 0.5482, 0.7319, 0.9259, 0.7304, 0.5482, 0.7304, 0.5482, 0.7319, 0.9259, 0.7304, 0.5482, 0.7696, 0.5482, 0.7696, 0.5482, 0.7304, 0.5482, 0.6268, 0.5482, 0.6252, 0.9259, 0.5891, 0.9259, 0.5875, 0.5482, 0.5891, 0.9259, 0.5875, 0.5482, 0.5875, 0.5482, 0.5891, 0.9259, 0.6268, 0.5482, 0.6252, 0.9259, 0.6252, 0.9259, 0.6268, 0.5482, 0.6252, 0.9259, 0.5891, 0.9259, 0.5891, 0.9259, 0.6252, 0.9259, 0.4839, 0.5482, 0.4823, 0.9259, 0.4462, 0.9259, 0.4447, 0.5482, 0.4823, 0.9259, 0.4462, 0.9259, 0.4462, 0.9259, 0.4823, 0.9259, 0.4447, 0.5482, 0.4839, 0.5482, 0.4839, 0.5482, 0.4447, 0.5482, 0.4839, 0.5482, 0.4823, 0.9259, 0.4823, 0.9259, 0.4839, 0.5482, 0.3411, 0.5482, 0.3395, 0.9259, 0.3034, 0.9259, 0.3018, 0.5482, 0.3395, 0.9259, 0.3034, 0.9259, 0.3034, 0.9259, 0.3395, 0.9259, 0.3034, 0.9259, 0.3018, 0.5482, 0.3018, 0.5482, 0.3034, 0.9259, 0.3018, 0.5482, 0.3411, 0.5482, 0.3411, 0.5482, 0.3018, 0.5482, 0.1982, 0.5482, 0.1966, 0.9259, 0.1605, 0.9259, 0.1589, 0.5482, 0.1982, 0.5482, 0.1966, 0.9259, 0.1966, 0.9259, 0.1982, 0.5482, 0.1589, 0.5482, 0.1982, 0.5482, 0.1982, 0.5482, 0.1589, 0.5482, 0.1605, 0.9259, 0.1589, 0.5482, 0.1589, 0.5482, 0.1605, 0.9259, 0.05535, 0.5482, 0.05377, 0.9259, 0.01765, 0.9259, 0.01608, 0.5482, 0.01765, 0.9259, 0.01608, 0.5482, 0.01608, 0.5482, 0.01765, 0.9259, 0.05377, 0.9259, 0.01765, 0.9259, 0.01765, 0.9259, 0.05377, 0.9259, 0.01608, 0.5482, 0.05535, 0.5482, 0.05535, 0.5482, 0.01608, 0.5482])
me_cylinder_001.materials.append(mat_material_001)
me_cylinder_001.materials.append(mat_material_002)
me_cylinder_001.materials.append(mat_material_003)
me_cylinder_001.update()

# ---- objects
ob_werkzeugkiste = bpy.data.objects.new('Werkzeugkiste', me_cylinder)
ob_schraubendreher = bpy.data.objects.new('Schraubendreher', me_cylinder_001)

# ---- transforms, parenting, visibility, modifiers, constraints
ob_werkzeugkiste.location = (-0.3279, 0.0, 1.759)
ob_werkzeugkiste.rotation_euler = (0.0, 1.571, 0.0)
ob_schraubendreher.location = (0.1562, 0.155, 0.3364)
ob_schraubendreher.rotation_euler = (0.0, 0.3723, 0.0)
ob_schraubendreher.scale = (0.7318, 0.7318, 0.7318)

# ---- collection membership
col_collection.objects.link(ob_werkzeugkiste)
col_collection.objects.link(ob_schraubendreher)

# ---- scene / render settings (as saved in the file)
scene.frame_start = 1; scene.frame_end = 250; scene.frame_set(1)
scene.render.engine = 'BLENDER_EEVEE_NEXT'
scene.cycles.sampling_pattern = 'TABULATED_SOBOL'
scene.eevee.ray_tracing_options.trace_max_roughness = 0.0
bpy.context.view_layer.update()

# ---- added for rendering (the .blend has no active camera and no usable light): camera, sun
cam_auto = bpy.data.cameras.new('AutoCamera')
cam_auto.lens = 50.0
cam_auto.sensor_width = 36.0
cam_auto.clip_end = 1000.0
ob_auto_camera = bpy.data.objects.new('AutoCamera', cam_auto)
scene.collection.objects.link(ob_auto_camera)
ob_auto_camera.location = (3.94204, -5.34792, 4.10879)
ob_auto_camera.rotation_euler = (1.09748, -7.21219e-08, 0.694738)
scene.camera = ob_auto_camera
light_auto_sun = bpy.data.lights.new('AutoSun', 'SUN')
light_auto_sun.energy = 3.0
light_auto_sun.angle = 0.0523599
ob_auto_sun = bpy.data.objects.new('AutoSun', light_auto_sun)
scene.collection.objects.link(ob_auto_sun)
ob_auto_sun.rotation_euler = (0.872665, 0.174533, 0.523599)
bpy.context.view_layer.update()
